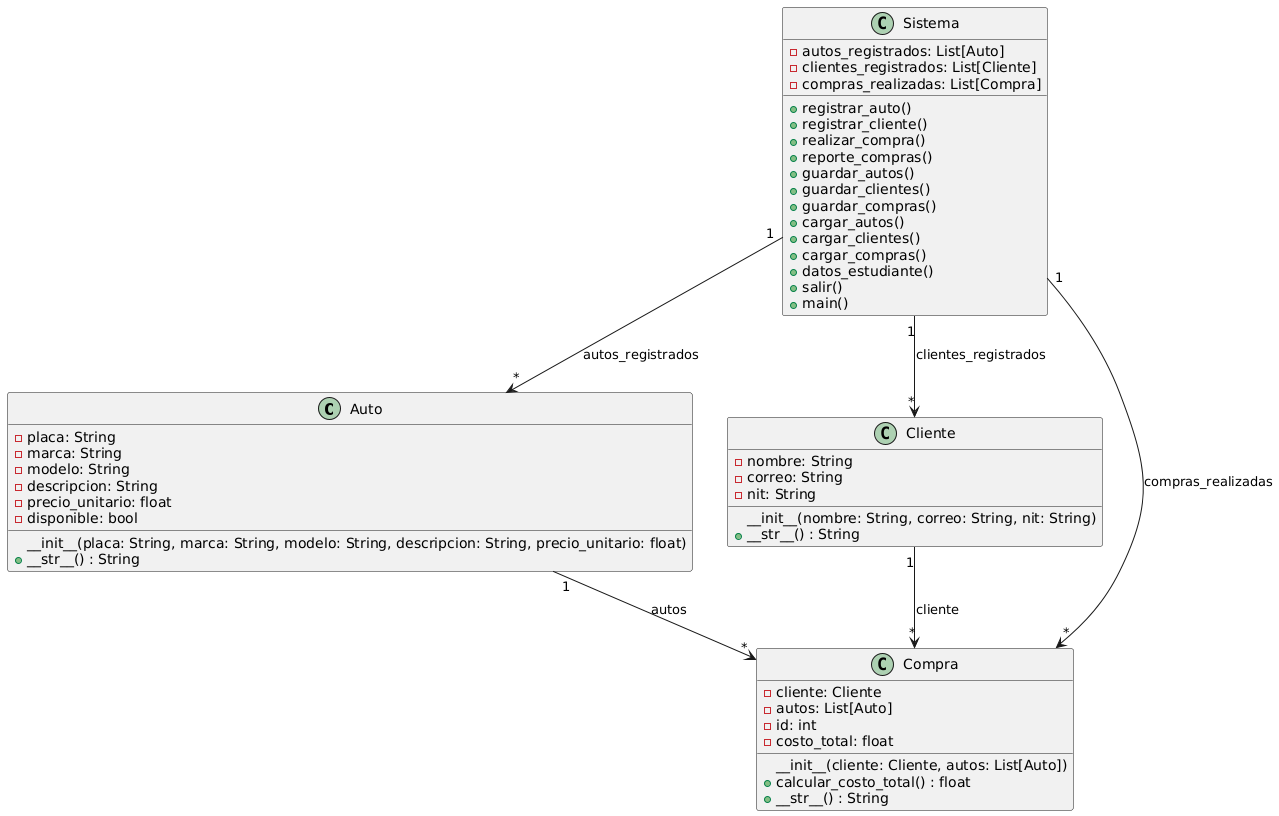

The diagram above was rendered by PlantUML. Its source (embedded in the PNG):
@startuml
class Auto {
    -placa: String
    -marca: String
    -modelo: String
    -descripcion: String
    -precio_unitario: float
    -disponible: bool
    __init__(placa: String, marca: String, modelo: String, descripcion: String, precio_unitario: float)
    +__str__() : String
}

class Cliente {
    -nombre: String
    -correo: String
    -nit: String
    __init__(nombre: String, correo: String, nit: String)
    +__str__() : String
}

class Compra {
    -cliente: Cliente
    -autos: List[Auto]
    -id: int
    -costo_total: float
    __init__(cliente: Cliente, autos: List[Auto])
    +calcular_costo_total() : float
    +__str__() : String
}

class Sistema {
    -autos_registrados: List[Auto]
    -clientes_registrados: List[Cliente]
    -compras_realizadas: List[Compra]
    +registrar_auto()
    +registrar_cliente()
    +realizar_compra()
    +reporte_compras()
    +guardar_autos()
    +guardar_clientes()
    +guardar_compras()
    +cargar_autos()
    +cargar_clientes()
    +cargar_compras()
    +datos_estudiante()
    +salir()
    +main()
}

Auto "1" --> "*" Compra : autos
Cliente "1" --> "*" Compra : cliente
Sistema "1" --> "*" Auto : autos_registrados
Sistema "1" --> "*" Cliente : clientes_registrados
Sistema "1" --> "*" Compra : compras_realizadas
@enduml